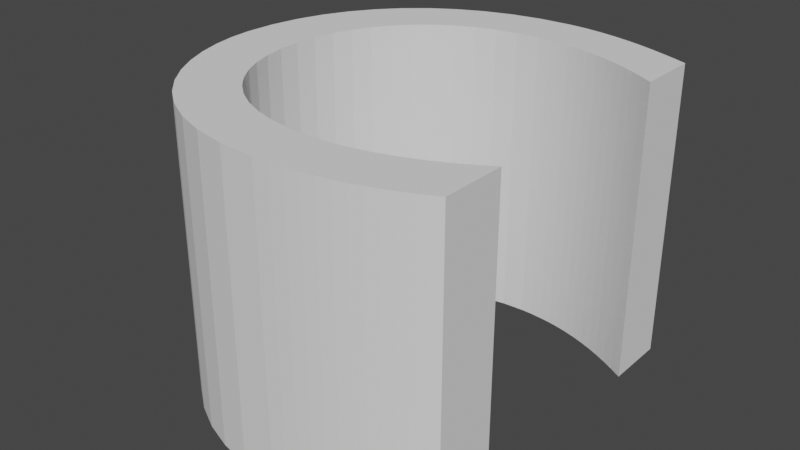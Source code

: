 # Source: Cleric.blend  (saved by Blender 3.0.42; exported with 4.5.12 LTS)
import bpy
from mathutils import Matrix  # noqa: F401  (used for matrix-valued properties, if any)

bpy.ops.wm.read_factory_settings(use_empty=True)
scene = bpy.context.scene
scene.name = 'Scene'

# ---- collections
col_collection = bpy.data.collections.new('Collection'); scene.collection.children.link(col_collection)

# ---- world
world_world = bpy.data.worlds.new('World'); scene.world = world_world
world_world.use_nodes = True; world_world.node_tree.nodes.clear()
_N = world_world.node_tree.nodes; _L = world_world.node_tree.links
n0 = _N.new('ShaderNodeOutputWorld'); n0.name = 'World Output'; n0.location = (300, 300)
n1 = _N.new('ShaderNodeBackground'); n1.name = 'Background'; n1.location = (10, 300)
n1.inputs[0].default_value = (0.05088, 0.05088, 0.05088, 1.0)
_L.new(n1.outputs[0], n0.inputs[0])
n0.is_active_output = True
world_world.color = (0.05088, 0.05088, 0.05088)
world_world.use_sun_shadow = False
world_world.sun_shadow_jitter_overblur = 0.0

# ---- meshes
me_text = bpy.data.meshes.new('Text')
me_text.from_pydata([(0.6352, 0.5417, 0.25), (0.6149, 0.5523, 0.25), (0.595, 0.5618, 0.25), (0.5753, 0.5702, 0.25), (0.5559, 0.5775, 0.25), (0.5366, 0.5839, 0.25), (0.5175, 0.5892, 0.25), (0.4984, 0.5935, 0.25), (0.4792, 0.5968, 0.25), (0.46, 0.5991, 0.25), (0.4406, 0.6005, 0.25), (0.421, 0.601, 0.25), (0.3829, 0.5987, 0.25), (0.3467, 0.5921, 0.25), (0.3127, 0.5813, 0.25), (0.2811, 0.5667, 0.25), (0.2523, 0.5484, 0.25), (0.2265, 0.5268, 0.25), (0.2039, 0.502, 0.25), (0.1849, 0.4743, 0.25), (0.1696, 0.4441, 0.25), (0.1583, 0.4114, 0.25), (0.1514, 0.3766, 0.25), (0.149, 0.34, 0.25), (0.1513, 0.3028, 0.25), (0.1581, 0.2677, 0.25), (0.1691, 0.235, 0.25), (0.1841, 0.2049, 0.25), (0.203, 0.1775, 0.25), (0.2255, 0.1531, 0.25), (0.2514, 0.1319, 0.25), (0.2806, 0.1141, 0.25), (0.3127, 0.09995, 0.25), (0.3476, 0.08956, 0.25), (0.3851, 0.08317, 0.25), (0.425, 0.081, 0.25), (0.4444, 0.08156, 0.25), (0.464, 0.08323, 0.25), (0.4838, 0.086, 0.25), (0.5038, 0.08985, 0.25), (0.5239, 0.09477, 0.25), (0.544, 0.1008, 0.25), (0.5641, 0.1078, 0.25), (0.5842, 0.1158, 0.25), (0.6042, 0.1249, 0.25), (0.624, 0.1349, 0.25), (0.6436, 0.146, 0.25), (0.663, 0.158, 0.25), (0.663, 0.051, 0.25), (0.6461, 0.04247, 0.25), (0.6289, 0.0344, 0.25), (0.6112, 0.02686, 0.25), (0.593, 0.01989, 0.25), (0.5741, 0.01354, 0.25), (0.5545, 0.007875, 0.25), (0.5341, 0.002936, 0.25), (0.5127, -0.001222, 0.25), (0.4903, -0.004547, 0.25), (0.4668, -0.006986, 0.25), (0.4421, -0.008488, 0.25), (0.416, -0.009, 0.25), (0.355, -0.005041, 0.25), (0.2999, 0.006255, 0.25), (0.2505, 0.02402, 0.25), (0.2068, 0.04737, 0.25), (0.1687, 0.07545, 0.25), (0.136, 0.1074, 0.25), (0.1086, 0.1423, 0.25), (0.08652, 0.1793, 0.25), (0.0695, 0.2175, 0.25), (0.05748, 0.2562, 0.25), (0.05035, 0.2943, 0.25), (0.048, 0.331, 0.25), (0.05121, 0.3818, 0.25), (0.06063, 0.4299, 0.25), (0.07592, 0.475, 0.25), (0.09674, 0.5168, 0.25), (0.1228, 0.5549, 0.25), (0.1536, 0.589, 0.25), (0.189, 0.6188, 0.25), (0.2286, 0.6439, 0.25), (0.272, 0.664, 0.25), (0.3189, 0.6788, 0.25), (0.3691, 0.6879, 0.25), (0.422, 0.691, 0.25), (0.4395, 0.6906, 0.25), (0.4572, 0.6896, 0.25), (0.475, 0.6877, 0.25), (0.4931, 0.6851, 0.25), (0.5115, 0.6818, 0.25), (0.5304, 0.6776, 0.25), (0.5497, 0.6727, 0.25), (0.5696, 0.6669, 0.25), (0.59, 0.6602, 0.25), (0.6112, 0.6527, 0.25), (0.6332, 0.6443, 0.25), (0.656, 0.635, 0.25), (0.656, 0.53, 0.25), (0.6352, 0.5417, -0.25), (0.6149, 0.5523, -0.25), (0.595, 0.5618, -0.25), (0.5753, 0.5702, -0.25), (0.5559, 0.5775, -0.25), (0.5366, 0.5839, -0.25), (0.5175, 0.5892, -0.25), (0.4984, 0.5935, -0.25), (0.4792, 0.5968, -0.25), (0.46, 0.5991, -0.25), (0.4406, 0.6005, -0.25), (0.421, 0.601, -0.25), (0.3829, 0.5987, -0.25), (0.3467, 0.5921, -0.25), (0.3127, 0.5813, -0.25), (0.2811, 0.5667, -0.25), (0.2523, 0.5484, -0.25), (0.2265, 0.5268, -0.25), (0.2039, 0.502, -0.25), (0.1849, 0.4743, -0.25), (0.1696, 0.4441, -0.25), (0.1583, 0.4114, -0.25), (0.1514, 0.3766, -0.25), (0.149, 0.34, -0.25), (0.1513, 0.3028, -0.25), (0.1581, 0.2677, -0.25), (0.1691, 0.235, -0.25), (0.1841, 0.2049, -0.25), (0.203, 0.1775, -0.25), (0.2255, 0.1531, -0.25), (0.2514, 0.1319, -0.25), (0.2806, 0.1141, -0.25), (0.3127, 0.09995, -0.25), (0.3476, 0.08956, -0.25), (0.3851, 0.08317, -0.25), (0.425, 0.081, -0.25), (0.4444, 0.08156, -0.25), (0.464, 0.08323, -0.25), (0.4838, 0.086, -0.25), (0.5038, 0.08985, -0.25), (0.5239, 0.09477, -0.25), (0.544, 0.1008, -0.25), (0.5641, 0.1078, -0.25), (0.5842, 0.1158, -0.25), (0.6042, 0.1249, -0.25), (0.624, 0.1349, -0.25), (0.6436, 0.146, -0.25), (0.663, 0.158, -0.25), (0.663, 0.051, -0.25), (0.6461, 0.04247, -0.25), (0.6289, 0.0344, -0.25), (0.6112, 0.02686, -0.25), (0.593, 0.01989, -0.25), (0.5741, 0.01354, -0.25), (0.5545, 0.007875, -0.25), (0.5341, 0.002936, -0.25), (0.5127, -0.001222, -0.25), (0.4903, -0.004547, -0.25), (0.4668, -0.006986, -0.25), (0.4421, -0.008488, -0.25), (0.416, -0.009, -0.25), (0.355, -0.005041, -0.25), (0.2999, 0.006255, -0.25), (0.2505, 0.02402, -0.25), (0.2068, 0.04737, -0.25), (0.1687, 0.07545, -0.25), (0.136, 0.1074, -0.25), (0.1086, 0.1423, -0.25), (0.08652, 0.1793, -0.25), (0.0695, 0.2175, -0.25), (0.05748, 0.2562, -0.25), (0.05035, 0.2943, -0.25), (0.048, 0.331, -0.25), (0.05121, 0.3818, -0.25), (0.06063, 0.4299, -0.25), (0.07592, 0.475, -0.25), (0.09674, 0.5168, -0.25), (0.1228, 0.5549, -0.25), (0.1536, 0.589, -0.25), (0.189, 0.6188, -0.25), (0.2286, 0.6439, -0.25), (0.272, 0.664, -0.25), (0.3189, 0.6788, -0.25), (0.3691, 0.6879, -0.25), (0.422, 0.691, -0.25), (0.4395, 0.6906, -0.25), (0.4572, 0.6896, -0.25), (0.475, 0.6877, -0.25), (0.4931, 0.6851, -0.25), (0.5115, 0.6818, -0.25), (0.5304, 0.6776, -0.25), (0.5497, 0.6727, -0.25), (0.5696, 0.6669, -0.25), (0.59, 0.6602, -0.25), (0.6112, 0.6527, -0.25), (0.6332, 0.6443, -0.25), (0.656, 0.635, -0.25), (0.656, 0.53, -0.25), (0.6352, 0.5417, -0.25), (0.6352, 0.5417, 0.25), (0.6149, 0.5523, -0.25), (0.6149, 0.5523, 0.25), (0.595, 0.5618, -0.25), (0.595, 0.5618, 0.25), (0.5753, 0.5702, -0.25), (0.5753, 0.5702, 0.25), (0.5559, 0.5775, -0.25), (0.5559, 0.5775, 0.25), (0.5366, 0.5839, -0.25), (0.5366, 0.5839, 0.25), (0.5175, 0.5892, -0.25), (0.5175, 0.5892, 0.25), (0.4984, 0.5935, -0.25), (0.4984, 0.5935, 0.25), (0.4792, 0.5968, -0.25), (0.4792, 0.5968, 0.25), (0.46, 0.5991, -0.25), (0.46, 0.5991, 0.25), (0.4406, 0.6005, -0.25), (0.4406, 0.6005, 0.25), (0.421, 0.601, -0.25), (0.421, 0.601, 0.25), (0.3829, 0.5987, -0.25), (0.3829, 0.5987, 0.25), (0.3467, 0.5921, -0.25), (0.3467, 0.5921, 0.25), (0.3127, 0.5813, -0.25), (0.3127, 0.5813, 0.25), (0.2811, 0.5667, -0.25), (0.2811, 0.5667, 0.25), (0.2523, 0.5484, -0.25), (0.2523, 0.5484, 0.25), (0.2265, 0.5268, -0.25), (0.2265, 0.5268, 0.25), (0.2039, 0.502, -0.25), (0.2039, 0.502, 0.25), (0.1849, 0.4743, -0.25), (0.1849, 0.4743, 0.25), (0.1696, 0.4441, -0.25), (0.1696, 0.4441, 0.25), (0.1583, 0.4114, -0.25), (0.1583, 0.4114, 0.25), (0.1514, 0.3766, -0.25), (0.1514, 0.3766, 0.25), (0.149, 0.34, -0.25), (0.149, 0.34, 0.25), (0.1513, 0.3028, -0.25), (0.1513, 0.3028, 0.25), (0.1581, 0.2677, -0.25), (0.1581, 0.2677, 0.25), (0.1691, 0.235, -0.25), (0.1691, 0.235, 0.25), (0.1841, 0.2049, -0.25), (0.1841, 0.2049, 0.25), (0.203, 0.1775, -0.25), (0.203, 0.1775, 0.25), (0.2255, 0.1531, -0.25), (0.2255, 0.1531, 0.25), (0.2514, 0.1319, -0.25), (0.2514, 0.1319, 0.25), (0.2806, 0.1141, -0.25), (0.2806, 0.1141, 0.25), (0.3127, 0.09995, -0.25), (0.3127, 0.09995, 0.25), (0.3476, 0.08956, -0.25), (0.3476, 0.08956, 0.25), (0.3851, 0.08317, -0.25), (0.3851, 0.08317, 0.25), (0.425, 0.081, -0.25), (0.425, 0.081, 0.25), (0.4444, 0.08156, -0.25), (0.4444, 0.08156, 0.25), (0.464, 0.08323, -0.25), (0.464, 0.08323, 0.25), (0.4838, 0.086, -0.25), (0.4838, 0.086, 0.25), (0.5038, 0.08985, -0.25), (0.5038, 0.08985, 0.25), (0.5239, 0.09477, -0.25), (0.5239, 0.09477, 0.25), (0.544, 0.1008, -0.25), (0.544, 0.1008, 0.25), (0.5641, 0.1078, -0.25), (0.5641, 0.1078, 0.25), (0.5842, 0.1158, -0.25), (0.5842, 0.1158, 0.25), (0.6042, 0.1249, -0.25), (0.6042, 0.1249, 0.25), (0.624, 0.1349, -0.25), (0.624, 0.1349, 0.25), (0.6436, 0.146, -0.25), (0.6436, 0.146, 0.25), (0.663, 0.158, -0.25), (0.663, 0.158, 0.25), (0.663, 0.051, -0.25), (0.663, 0.051, 0.25), (0.6461, 0.04247, -0.25), (0.6461, 0.04247, 0.25), (0.6289, 0.0344, -0.25), (0.6289, 0.0344, 0.25), (0.6112, 0.02686, -0.25), (0.6112, 0.02686, 0.25), (0.593, 0.01989, -0.25), (0.593, 0.01989, 0.25), (0.5741, 0.01354, -0.25), (0.5741, 0.01354, 0.25), (0.5545, 0.007875, -0.25), (0.5545, 0.007875, 0.25), (0.5341, 0.002936, -0.25), (0.5341, 0.002936, 0.25), (0.5127, -0.001222, -0.25), (0.5127, -0.001222, 0.25), (0.4903, -0.004547, -0.25), (0.4903, -0.004547, 0.25), (0.4668, -0.006986, -0.25), (0.4668, -0.006986, 0.25), (0.4421, -0.008488, -0.25), (0.4421, -0.008488, 0.25), (0.416, -0.009, -0.25), (0.416, -0.009, 0.25), (0.355, -0.005041, -0.25), (0.355, -0.005041, 0.25), (0.2999, 0.006255, -0.25), (0.2999, 0.006255, 0.25), (0.2505, 0.02402, -0.25), (0.2505, 0.02402, 0.25), (0.2068, 0.04737, -0.25), (0.2068, 0.04737, 0.25), (0.1687, 0.07545, -0.25), (0.1687, 0.07545, 0.25), (0.136, 0.1074, -0.25), (0.136, 0.1074, 0.25), (0.1086, 0.1423, -0.25), (0.1086, 0.1423, 0.25), (0.08652, 0.1793, -0.25), (0.08652, 0.1793, 0.25), (0.0695, 0.2175, -0.25), (0.0695, 0.2175, 0.25), (0.05748, 0.2562, -0.25), (0.05748, 0.2562, 0.25), (0.05035, 0.2943, -0.25), (0.05035, 0.2943, 0.25), (0.048, 0.331, -0.25), (0.048, 0.331, 0.25), (0.05121, 0.3818, -0.25), (0.05121, 0.3818, 0.25), (0.06063, 0.4299, -0.25), (0.06063, 0.4299, 0.25), (0.07592, 0.475, -0.25), (0.07592, 0.475, 0.25), (0.09674, 0.5168, -0.25), (0.09674, 0.5168, 0.25), (0.1228, 0.5549, -0.25), (0.1228, 0.5549, 0.25), (0.1536, 0.589, -0.25), (0.1536, 0.589, 0.25), (0.189, 0.6188, -0.25), (0.189, 0.6188, 0.25), (0.2286, 0.6439, -0.25), (0.2286, 0.6439, 0.25), (0.272, 0.664, -0.25), (0.272, 0.664, 0.25), (0.3189, 0.6788, -0.25), (0.3189, 0.6788, 0.25), (0.3691, 0.6879, -0.25), (0.3691, 0.6879, 0.25), (0.422, 0.691, -0.25), (0.422, 0.691, 0.25), (0.4395, 0.6906, -0.25), (0.4395, 0.6906, 0.25), (0.4572, 0.6896, -0.25), (0.4572, 0.6896, 0.25), (0.475, 0.6877, -0.25), (0.475, 0.6877, 0.25), (0.4931, 0.6851, -0.25), (0.4931, 0.6851, 0.25), (0.5115, 0.6818, -0.25), (0.5115, 0.6818, 0.25), (0.5304, 0.6776, -0.25), (0.5304, 0.6776, 0.25), (0.5497, 0.6727, -0.25), (0.5497, 0.6727, 0.25), (0.5696, 0.6669, -0.25), (0.5696, 0.6669, 0.25), (0.59, 0.6602, -0.25), (0.59, 0.6602, 0.25), (0.6112, 0.6527, -0.25), (0.6112, 0.6527, 0.25), (0.6332, 0.6443, -0.25), (0.6332, 0.6443, 0.25), (0.656, 0.635, -0.25), (0.656, 0.635, 0.25), (0.656, 0.53, -0.25), (0.656, 0.53, 0.25)], [], [(83, 85, 84), (83, 86, 85), (83, 87, 86), (82, 87, 83), (82, 88, 87), (82, 89, 88), (82, 90, 89), (81, 90, 82), (81, 91, 90), (81, 92, 91), (81, 93, 92), (80, 93, 81), (80, 94, 93), (80, 95, 94), (80, 96, 95), (79, 96, 80), (79, 9, 96), (9, 8, 96), (8, 7, 96), (7, 6, 96), (6, 5, 96), (5, 4, 96), (4, 3, 96), (3, 2, 96), (2, 1, 96), (1, 0, 96), (0, 97, 96), (78, 11, 79), (11, 10, 79), (10, 9, 79), (78, 12, 11), (78, 13, 12), (78, 14, 13), (77, 14, 78), (77, 15, 14), (77, 16, 15), (76, 16, 77), (76, 17, 16), (76, 18, 17), (75, 18, 76), (75, 19, 18), (74, 19, 75), (74, 20, 19), (74, 21, 20), (73, 21, 74), (73, 22, 21), (72, 22, 73), (72, 23, 22), (72, 24, 23), (71, 24, 72), (71, 25, 24), (70, 25, 71), (70, 26, 25), (69, 26, 70), (69, 27, 26), (68, 27, 69), (68, 28, 27), (67, 28, 68), (67, 29, 28), (46, 48, 47), (67, 30, 29), (45, 48, 46), (66, 30, 67), (44, 48, 45), (66, 31, 30), (43, 48, 44), (42, 48, 43), (66, 32, 31), (41, 48, 42), (65, 32, 66), (40, 48, 41), (65, 33, 32), (39, 48, 40), (38, 48, 39), (65, 34, 33), (37, 48, 38), (36, 48, 37), (65, 35, 34), (35, 48, 36), (65, 48, 35), (64, 48, 65), (64, 49, 48), (63, 49, 64), (63, 50, 49), (63, 51, 50), (63, 52, 51), (62, 52, 63), (62, 53, 52), (62, 54, 53), (62, 55, 54), (61, 55, 62), (61, 56, 55), (61, 57, 56), (61, 58, 57), (60, 58, 61), (60, 59, 58), (181, 182, 183), (181, 183, 184), (181, 184, 185), (180, 181, 185), (180, 185, 186), (180, 186, 187), (180, 187, 188), (179, 180, 188), (179, 188, 189), (179, 189, 190), (179, 190, 191), (178, 179, 191), (178, 191, 192), (178, 192, 193), (178, 193, 194), (177, 178, 194), (177, 194, 107), (107, 194, 106), (106, 194, 105), (105, 194, 104), (104, 194, 103), (103, 194, 102), (102, 194, 101), (101, 194, 100), (100, 194, 99), (99, 194, 98), (98, 194, 195), (176, 177, 109), (109, 177, 108), (108, 177, 107), (176, 109, 110), (176, 110, 111), (176, 111, 112), (175, 176, 112), (175, 112, 113), (175, 113, 114), (174, 175, 114), (174, 114, 115), (174, 115, 116), (173, 174, 116), (173, 116, 117), (172, 173, 117), (172, 117, 118), (172, 118, 119), (171, 172, 119), (171, 119, 120), (170, 171, 120), (170, 120, 121), (170, 121, 122), (169, 170, 122), (169, 122, 123), (168, 169, 123), (168, 123, 124), (167, 168, 124), (167, 124, 125), (166, 167, 125), (166, 125, 126), (165, 166, 126), (165, 126, 127), (144, 145, 146), (165, 127, 128), (143, 144, 146), (164, 165, 128), (142, 143, 146), (164, 128, 129), (141, 142, 146), (140, 141, 146), (164, 129, 130), (139, 140, 146), (163, 164, 130), (138, 139, 146), (163, 130, 131), (137, 138, 146), (136, 137, 146), (163, 131, 132), (135, 136, 146), (134, 135, 146), (163, 132, 133), (133, 134, 146), (163, 133, 146), (162, 163, 146), (162, 146, 147), (161, 162, 147), (161, 147, 148), (161, 148, 149), (161, 149, 150), (160, 161, 150), (160, 150, 151), (160, 151, 152), (160, 152, 153), (159, 160, 153), (159, 153, 154), (159, 154, 155), (159, 155, 156), (158, 159, 156), (158, 156, 157), (197, 199, 198, 196), (199, 201, 200, 198), (201, 203, 202, 200), (203, 205, 204, 202), (205, 207, 206, 204), (207, 209, 208, 206), (209, 211, 210, 208), (211, 213, 212, 210), (213, 215, 214, 212), (215, 217, 216, 214), (217, 219, 218, 216), (219, 221, 220, 218), (221, 223, 222, 220), (223, 225, 224, 222), (225, 227, 226, 224), (227, 229, 228, 226), (229, 231, 230, 228), (231, 233, 232, 230), (233, 235, 234, 232), (235, 237, 236, 234), (237, 239, 238, 236), (239, 241, 240, 238), (241, 243, 242, 240), (243, 245, 244, 242), (245, 247, 246, 244), (247, 249, 248, 246), (249, 251, 250, 248), (251, 253, 252, 250), (253, 255, 254, 252), (255, 257, 256, 254), (257, 259, 258, 256), (259, 261, 260, 258), (261, 263, 262, 260), (263, 265, 264, 262), (265, 267, 266, 264), (267, 269, 268, 266), (269, 271, 270, 268), (271, 273, 272, 270), (273, 275, 274, 272), (275, 277, 276, 274), (277, 279, 278, 276), (279, 281, 280, 278), (281, 283, 282, 280), (283, 285, 284, 282), (285, 287, 286, 284), (287, 289, 288, 286), (289, 291, 290, 288), (291, 293, 292, 290), (293, 295, 294, 292), (295, 297, 296, 294), (297, 299, 298, 296), (299, 301, 300, 298), (301, 303, 302, 300), (303, 305, 304, 302), (305, 307, 306, 304), (307, 309, 308, 306), (309, 311, 310, 308), (311, 313, 312, 310), (313, 315, 314, 312), (315, 317, 316, 314), (317, 319, 318, 316), (319, 321, 320, 318), (321, 323, 322, 320), (323, 325, 324, 322), (325, 327, 326, 324), (327, 329, 328, 326), (329, 331, 330, 328), (331, 333, 332, 330), (333, 335, 334, 332), (335, 337, 336, 334), (337, 339, 338, 336), (339, 341, 340, 338), (341, 343, 342, 340), (343, 345, 344, 342), (345, 347, 346, 344), (347, 349, 348, 346), (349, 351, 350, 348), (351, 353, 352, 350), (353, 355, 354, 352), (355, 357, 356, 354), (357, 359, 358, 356), (359, 361, 360, 358), (361, 363, 362, 360), (363, 365, 364, 362), (365, 367, 366, 364), (367, 369, 368, 366), (369, 371, 370, 368), (371, 373, 372, 370), (373, 375, 374, 372), (375, 377, 376, 374), (377, 379, 378, 376), (379, 381, 380, 378), (381, 383, 382, 380), (383, 385, 384, 382), (385, 387, 386, 384), (387, 389, 388, 386), (389, 391, 390, 388), (391, 197, 196, 390)])
_uv = me_text.uv_layers.new(name='UVMap')
_uv.uv.foreach_set('vector', [0.8557, 0.0, 0.8763, 0.0, 0.866, 0.0, 0.8557, 0.0, 0.8866, 0.0, 0.8763, 0.0, 0.8557, 0.0, 0.8969, 0.0, 0.8866, 0.0, 0.8454, 0.0, 0.8969, 0.0, 0.8557, 0.0, 0.8454, 0.0, 0.9072, 0.0, 0.8969, 0.0, 0.8454, 0.0, 0.9175, 0.0, 0.9072, 0.0, 0.8454, 0.0, 0.9278, 0.0, 0.9175, 0.0, 0.8351, 0.0, 0.9278, 0.0, 0.8454, 0.0, 0.8351, 0.0, 0.9381, 0.0, 0.9278, 0.0, 0.8351, 0.0, 0.9485, 0.0, 0.9381, 0.0, 0.8351, 0.0, 0.9588, 0.0, 0.9485, 0.0, 0.8247, 0.0, 0.9588, 0.0, 0.8351, 0.0, 0.8247, 0.0, 0.9691, 0.0, 0.9588, 0.0, 0.8247, 0.0, 0.9794, 0.0, 0.9691, 0.0, 0.8247, 0.0, 0.9897, 0.0, 0.9794, 0.0, 0.8144, 0.0, 0.9897, 0.0, 0.8247, 0.0, 0.8144, 0.0, 0.09278, 0.0, 0.9897, 0.0, 0.09278, 0.0, 0.08247, 0.0, 0.9897, 0.0, 0.08247, 0.0, 0.07216, 0.0, 0.9897, 0.0, 0.07216, 0.0, 0.06186, 0.0, 0.9897, 0.0, 0.06186, 0.0, 0.05155, 0.0, 0.9897, 0.0, 0.05155, 0.0, 0.04124, 0.0, 0.9897, 0.0, 0.04124, 0.0, 0.03093, 0.0, 0.9897, 0.0, 0.03093, 0.0, 0.02062, 0.0, 0.9897, 0.0, 0.02062, 0.0, 0.01031, 0.0, 0.9897, 0.0, 0.01031, 0.0, 0.0, 0.0, 0.9897, 0.0, 0.0, 0.0, 1.0, 0.0, 0.9897, 0.0, 0.8041, 0.0, 0.1134, 0.0, 0.8144, 0.0, 0.1134, 0.0, 0.1031, 0.0, 0.8144, 0.0, 0.1031, 0.0, 0.09278, 0.0, 0.8144, 0.0, 0.8041, 0.0, 0.1237, 0.0, 0.1134, 0.0, 0.8041, 0.0, 0.134, 0.0, 0.1237, 0.0, 0.8041, 0.0, 0.1443, 0.0, 0.134, 0.0, 0.7938, 0.0, 0.1443, 0.0, 0.8041, 0.0, 0.7938, 0.0, 0.1546, 0.0, 0.1443, 0.0, 0.7938, 0.0, 0.1649, 0.0, 0.1546, 0.0, 0.7835, 0.0, 0.1649, 0.0, 0.7938, 0.0, 0.7835, 0.0, 0.1753, 0.0, 0.1649, 0.0, 0.7835, 0.0, 0.1856, 0.0, 0.1753, 0.0, 0.7732, 0.0, 0.1856, 0.0, 0.7835, 0.0, 0.7732, 0.0, 0.1959, 0.0, 0.1856, 0.0, 0.7629, 0.0, 0.1959, 0.0, 0.7732, 0.0, 0.7629, 0.0, 0.2062, 0.0, 0.1959, 0.0, 0.7629, 0.0, 0.2165, 0.0, 0.2062, 0.0, 0.7526, 0.0, 0.2165, 0.0, 0.7629, 0.0, 0.7526, 0.0, 0.2268, 0.0, 0.2165, 0.0, 0.7423, 0.0, 0.2268, 0.0, 0.7526, 0.0, 0.7423, 0.0, 0.2371, 0.0, 0.2268, 0.0, 0.7423, 0.0, 0.2474, 0.0, 0.2371, 0.0, 0.732, 0.0, 0.2474, 0.0, 0.7423, 0.0, 0.732, 0.0, 0.2577, 0.0, 0.2474, 0.0, 0.7216, 0.0, 0.2577, 0.0, 0.732, 0.0, 0.7216, 0.0, 0.268, 0.0, 0.2577, 0.0, 0.7113, 0.0, 0.268, 0.0, 0.7216, 0.0, 0.7113, 0.0, 0.2784, 0.0, 0.268, 0.0, 0.701, 0.0, 0.2784, 0.0, 0.7113, 0.0, 0.701, 0.0, 0.2887, 0.0, 0.2784, 0.0, 0.6907, 0.0, 0.2887, 0.0, 0.701, 0.0, 0.6907, 0.0, 0.299, 0.0, 0.2887, 0.0, 0.4742, 0.0, 0.4948, 0.0, 0.4845, 0.0, 0.6907, 0.0, 0.3093, 0.0, 0.299, 0.0, 0.4639, 0.0, 0.4948, 0.0, 0.4742, 0.0, 0.6804, 0.0, 0.3093, 0.0, 0.6907, 0.0, 0.4536, 0.0, 0.4948, 0.0, 0.4639, 0.0, 0.6804, 0.0, 0.3196, 0.0, 0.3093, 0.0, 0.4433, 0.0, 0.4948, 0.0, 0.4536, 0.0, 0.433, 0.0, 0.4948, 0.0, 0.4433, 0.0, 0.6804, 0.0, 0.3299, 0.0, 0.3196, 0.0, 0.4227, 0.0, 0.4948, 0.0, 0.433, 0.0, 0.6701, 0.0, 0.3299, 0.0, 0.6804, 0.0, 0.4124, 0.0, 0.4948, 0.0, 0.4227, 0.0, 0.6701, 0.0, 0.3402, 0.0, 0.3299, 0.0, 0.4021, 0.0, 0.4948, 0.0, 0.4124, 0.0, 0.3918, 0.0, 0.4948, 0.0, 0.4021, 0.0, 0.6701, 0.0, 0.3505, 0.0, 0.3402, 0.0, 0.3814, 0.0, 0.4948, 0.0, 0.3918, 0.0, 0.3711, 0.0, 0.4948, 0.0, 0.3814, 0.0, 0.6701, 0.0, 0.3608, 0.0, 0.3505, 0.0, 0.3608, 0.0, 0.4948, 0.0, 0.3711, 0.0, 0.6701, 0.0, 0.4948, 0.0, 0.3608, 0.0, 0.6598, 0.0, 0.4948, 0.0, 0.6701, 0.0, 0.6598, 0.0, 0.5052, 0.0, 0.4948, 0.0, 0.6495, 0.0, 0.5052, 0.0, 0.6598, 0.0, 0.6495, 0.0, 0.5155, 0.0, 0.5052, 0.0, 0.6495, 0.0, 0.5258, 0.0, 0.5155, 0.0, 0.6495, 0.0, 0.5361, 0.0, 0.5258, 0.0, 0.6392, 0.0, 0.5361, 0.0, 0.6495, 0.0, 0.6392, 0.0, 0.5464, 0.0, 0.5361, 0.0, 0.6392, 0.0, 0.5567, 0.0, 0.5464, 0.0, 0.6392, 0.0, 0.567, 0.0, 0.5567, 0.0, 0.6289, 0.0, 0.567, 0.0, 0.6392, 0.0, 0.6289, 0.0, 0.5773, 0.0, 0.567, 0.0, 0.6289, 0.0, 0.5876, 0.0, 0.5773, 0.0, 0.6289, 0.0, 0.5979, 0.0, 0.5876, 0.0, 0.6186, 0.0, 0.5979, 0.0, 0.6289, 0.0, 0.6186, 0.0, 0.6082, 0.0, 0.5979, 0.0, 0.8557, 0.0, 0.866, 0.0, 0.8763, 0.0, 0.8557, 0.0, 0.8763, 0.0, 0.8866, 0.0, 0.8557, 0.0, 0.8866, 0.0, 0.8969, 0.0, 0.8454, 0.0, 0.8557, 0.0, 0.8969, 0.0, 0.8454, 0.0, 0.8969, 0.0, 0.9072, 0.0, 0.8454, 0.0, 0.9072, 0.0, 0.9175, 0.0, 0.8454, 0.0, 0.9175, 0.0, 0.9278, 0.0, 0.8351, 0.0, 0.8454, 0.0, 0.9278, 0.0, 0.8351, 0.0, 0.9278, 0.0, 0.9381, 0.0, 0.8351, 0.0, 0.9381, 0.0, 0.9485, 0.0, 0.8351, 0.0, 0.9485, 0.0, 0.9588, 0.0, 0.8247, 0.0, 0.8351, 0.0, 0.9588, 0.0, 0.8247, 0.0, 0.9588, 0.0, 0.9691, 0.0, 0.8247, 0.0, 0.9691, 0.0, 0.9794, 0.0, 0.8247, 0.0, 0.9794, 0.0, 0.9897, 0.0, 0.8144, 0.0, 0.8247, 0.0, 0.9897, 0.0, 0.8144, 0.0, 0.9897, 0.0, 0.09278, 0.0, 0.09278, 0.0, 0.9897, 0.0, 0.08247, 0.0, 0.08247, 0.0, 0.9897, 0.0, 0.07216, 0.0, 0.07216, 0.0, 0.9897, 0.0, 0.06186, 0.0, 0.06186, 0.0, 0.9897, 0.0, 0.05155, 0.0, 0.05155, 0.0, 0.9897, 0.0, 0.04124, 0.0, 0.04124, 0.0, 0.9897, 0.0, 0.03093, 0.0, 0.03093, 0.0, 0.9897, 0.0, 0.02062, 0.0, 0.02062, 0.0, 0.9897, 0.0, 0.01031, 0.0, 0.01031, 0.0, 0.9897, 0.0, 0.0, 0.0, 0.0, 0.0, 0.9897, 0.0, 1.0, 0.0, 0.8041, 0.0, 0.8144, 0.0, 0.1134, 0.0, 0.1134, 0.0, 0.8144, 0.0, 0.1031, 0.0, 0.1031, 0.0, 0.8144, 0.0, 0.09278, 0.0, 0.8041, 0.0, 0.1134, 0.0, 0.1237, 0.0, 0.8041, 0.0, 0.1237, 0.0, 0.134, 0.0, 0.8041, 0.0, 0.134, 0.0, 0.1443, 0.0, 0.7938, 0.0, 0.8041, 0.0, 0.1443, 0.0, 0.7938, 0.0, 0.1443, 0.0, 0.1546, 0.0, 0.7938, 0.0, 0.1546, 0.0, 0.1649, 0.0, 0.7835, 0.0, 0.7938, 0.0, 0.1649, 0.0, 0.7835, 0.0, 0.1649, 0.0, 0.1753, 0.0, 0.7835, 0.0, 0.1753, 0.0, 0.1856, 0.0, 0.7732, 0.0, 0.7835, 0.0, 0.1856, 0.0, 0.7732, 0.0, 0.1856, 0.0, 0.1959, 0.0, 0.7629, 0.0, 0.7732, 0.0, 0.1959, 0.0, 0.7629, 0.0, 0.1959, 0.0, 0.2062, 0.0, 0.7629, 0.0, 0.2062, 0.0, 0.2165, 0.0, 0.7526, 0.0, 0.7629, 0.0, 0.2165, 0.0, 0.7526, 0.0, 0.2165, 0.0, 0.2268, 0.0, 0.7423, 0.0, 0.7526, 0.0, 0.2268, 0.0, 0.7423, 0.0, 0.2268, 0.0, 0.2371, 0.0, 0.7423, 0.0, 0.2371, 0.0, 0.2474, 0.0, 0.732, 0.0, 0.7423, 0.0, 0.2474, 0.0, 0.732, 0.0, 0.2474, 0.0, 0.2577, 0.0, 0.7216, 0.0, 0.732, 0.0, 0.2577, 0.0, 0.7216, 0.0, 0.2577, 0.0, 0.268, 0.0, 0.7113, 0.0, 0.7216, 0.0, 0.268, 0.0, 0.7113, 0.0, 0.268, 0.0, 0.2784, 0.0, 0.701, 0.0, 0.7113, 0.0, 0.2784, 0.0, 0.701, 0.0, 0.2784, 0.0, 0.2887, 0.0, 0.6907, 0.0, 0.701, 0.0, 0.2887, 0.0, 0.6907, 0.0, 0.2887, 0.0, 0.299, 0.0, 0.4742, 0.0, 0.4845, 0.0, 0.4948, 0.0, 0.6907, 0.0, 0.299, 0.0, 0.3093, 0.0, 0.4639, 0.0, 0.4742, 0.0, 0.4948, 0.0, 0.6804, 0.0, 0.6907, 0.0, 0.3093, 0.0, 0.4536, 0.0, 0.4639, 0.0, 0.4948, 0.0, 0.6804, 0.0, 0.3093, 0.0, 0.3196, 0.0, 0.4433, 0.0, 0.4536, 0.0, 0.4948, 0.0, 0.433, 0.0, 0.4433, 0.0, 0.4948, 0.0, 0.6804, 0.0, 0.3196, 0.0, 0.3299, 0.0, 0.4227, 0.0, 0.433, 0.0, 0.4948, 0.0, 0.6701, 0.0, 0.6804, 0.0, 0.3299, 0.0, 0.4124, 0.0, 0.4227, 0.0, 0.4948, 0.0, 0.6701, 0.0, 0.3299, 0.0, 0.3402, 0.0, 0.4021, 0.0, 0.4124, 0.0, 0.4948, 0.0, 0.3918, 0.0, 0.4021, 0.0, 0.4948, 0.0, 0.6701, 0.0, 0.3402, 0.0, 0.3505, 0.0, 0.3814, 0.0, 0.3918, 0.0, 0.4948, 0.0, 0.3711, 0.0, 0.3814, 0.0, 0.4948, 0.0, 0.6701, 0.0, 0.3505, 0.0, 0.3608, 0.0, 0.3608, 0.0, 0.3711, 0.0, 0.4948, 0.0, 0.6701, 0.0, 0.3608, 0.0, 0.4948, 0.0, 0.6598, 0.0, 0.6701, 0.0, 0.4948, 0.0, 0.6598, 0.0, 0.4948, 0.0, 0.5052, 0.0, 0.6495, 0.0, 0.6598, 0.0, 0.5052, 0.0, 0.6495, 0.0, 0.5052, 0.0, 0.5155, 0.0, 0.6495, 0.0, 0.5155, 0.0, 0.5258, 0.0, 0.6495, 0.0, 0.5258, 0.0, 0.5361, 0.0, 0.6392, 0.0, 0.6495, 0.0, 0.5361, 0.0, 0.6392, 0.0, 0.5361, 0.0, 0.5464, 0.0, 0.6392, 0.0, 0.5464, 0.0, 0.5567, 0.0, 0.6392, 0.0, 0.5567, 0.0, 0.567, 0.0, 0.6289, 0.0, 0.6392, 0.0, 0.567, 0.0, 0.6289, 0.0, 0.567, 0.0, 0.5773, 0.0, 0.6289, 0.0, 0.5773, 0.0, 0.5876, 0.0, 0.6289, 0.0, 0.5876, 0.0, 0.5979, 0.0, 0.6186, 0.0, 0.6289, 0.0, 0.5979, 0.0, 0.6186, 0.0, 0.5979, 0.0, 0.6082, 0.0, 0.0, 1.0, 0.0102, 1.0, 0.0102, 0.0, 0.0, 0.0, 0.0102, 1.0, 0.02041, 1.0, 0.02041, 0.0, 0.0102, 0.0, 0.02041, 1.0, 0.03061, 1.0, 0.03061, 0.0, 0.02041, 0.0, 0.03061, 1.0, 0.04082, 1.0, 0.04082, 0.0, 0.03061, 0.0, 0.04082, 1.0, 0.05102, 1.0, 0.05102, 0.0, 0.04082, 0.0, 0.05102, 1.0, 0.06122, 1.0, 0.06122, 0.0, 0.05102, 0.0, 0.06122, 1.0, 0.07143, 1.0, 0.07143, 0.0, 0.06122, 0.0, 0.07143, 1.0, 0.08163, 1.0, 0.08163, 0.0, 0.07143, 0.0, 0.08163, 1.0, 0.09184, 1.0, 0.09184, 0.0, 0.08163, 0.0, 0.09184, 1.0, 0.102, 1.0, 0.102, 0.0, 0.09184, 0.0, 0.102, 1.0, 0.1122, 1.0, 0.1122, 0.0, 0.102, 0.0, 0.1122, 1.0, 0.1224, 1.0, 0.1224, 0.0, 0.1122, 0.0, 0.1224, 1.0, 0.1327, 1.0, 0.1327, 0.0, 0.1224, 0.0, 0.1327, 1.0, 0.1429, 1.0, 0.1429, 0.0, 0.1327, 0.0, 0.1429, 1.0, 0.1531, 1.0, 0.1531, 0.0, 0.1429, 0.0, 0.1531, 1.0, 0.1633, 1.0, 0.1633, 0.0, 0.1531, 0.0, 0.1633, 1.0, 0.1735, 1.0, 0.1735, 0.0, 0.1633, 0.0, 0.1735, 1.0, 0.1837, 1.0, 0.1837, 0.0, 0.1735, 0.0, 0.1837, 1.0, 0.1939, 1.0, 0.1939, 0.0, 0.1837, 0.0, 0.1939, 1.0, 0.2041, 1.0, 0.2041, 0.0, 0.1939, 0.0, 0.2041, 1.0, 0.2143, 1.0, 0.2143, 0.0, 0.2041, 0.0, 0.2143, 1.0, 0.2245, 1.0, 0.2245, 0.0, 0.2143, 0.0, 0.2245, 1.0, 0.2347, 1.0, 0.2347, 0.0, 0.2245, 0.0, 0.2347, 1.0, 0.2449, 1.0, 0.2449, 0.0, 0.2347, 0.0, 0.2449, 1.0, 0.2551, 1.0, 0.2551, 0.0, 0.2449, 0.0, 0.2551, 1.0, 0.2653, 1.0, 0.2653, 0.0, 0.2551, 0.0, 0.2653, 1.0, 0.2755, 1.0, 0.2755, 0.0, 0.2653, 0.0, 0.2755, 1.0, 0.2857, 1.0, 0.2857, 0.0, 0.2755, 0.0, 0.2857, 1.0, 0.2959, 1.0, 0.2959, 0.0, 0.2857, 0.0, 0.2959, 1.0, 0.3061, 1.0, 0.3061, 0.0, 0.2959, 0.0, 0.3061, 1.0, 0.3163, 1.0, 0.3163, 0.0, 0.3061, 0.0, 0.3163, 1.0, 0.3265, 1.0, 0.3265, 0.0, 0.3163, 0.0, 0.3265, 1.0, 0.3367, 1.0, 0.3367, 0.0, 0.3265, 0.0, 0.3367, 1.0, 0.3469, 1.0, 0.3469, 0.0, 0.3367, 0.0, 0.3469, 1.0, 0.3571, 1.0, 0.3571, 0.0, 0.3469, 0.0, 0.3571, 1.0, 0.3673, 1.0, 0.3673, 0.0, 0.3571, 0.0, 0.3673, 1.0, 0.3776, 1.0, 0.3776, 0.0, 0.3673, 0.0, 0.3776, 1.0, 0.3878, 1.0, 0.3878, 0.0, 0.3776, 0.0, 0.3878, 1.0, 0.398, 1.0, 0.398, 0.0, 0.3878, 0.0, 0.398, 1.0, 0.4082, 1.0, 0.4082, 0.0, 0.398, 0.0, 0.4082, 1.0, 0.4184, 1.0, 0.4184, 0.0, 0.4082, 0.0, 0.4184, 1.0, 0.4286, 1.0, 0.4286, 0.0, 0.4184, 0.0, 0.4286, 1.0, 0.4388, 1.0, 0.4388, 0.0, 0.4286, 0.0, 0.4388, 1.0, 0.449, 1.0, 0.449, 0.0, 0.4388, 0.0, 0.449, 1.0, 0.4592, 1.0, 0.4592, 0.0, 0.449, 0.0, 0.4592, 1.0, 0.4694, 1.0, 0.4694, 0.0, 0.4592, 0.0, 0.4694, 1.0, 0.4796, 1.0, 0.4796, 0.0, 0.4694, 0.0, 0.4796, 1.0, 0.4898, 1.0, 0.4898, 0.0, 0.4796, 0.0, 0.4898, 1.0, 0.5, 1.0, 0.5, 0.0, 0.4898, 0.0, 0.5, 1.0, 0.5102, 1.0, 0.5102, 0.0, 0.5, 0.0, 0.5102, 1.0, 0.5204, 1.0, 0.5204, 0.0, 0.5102, 0.0, 0.5204, 1.0, 0.5306, 1.0, 0.5306, 0.0, 0.5204, 0.0, 0.5306, 1.0, 0.5408, 1.0, 0.5408, 0.0, 0.5306, 0.0, 0.5408, 1.0, 0.551, 1.0, 0.551, 0.0, 0.5408, 0.0, 0.551, 1.0, 0.5612, 1.0, 0.5612, 0.0, 0.551, 0.0, 0.5612, 1.0, 0.5714, 1.0, 0.5714, 0.0, 0.5612, 0.0, 0.5714, 1.0, 0.5816, 1.0, 0.5816, 0.0, 0.5714, 0.0, 0.5816, 1.0, 0.5918, 1.0, 0.5918, 0.0, 0.5816, 0.0, 0.5918, 1.0, 0.602, 1.0, 0.602, 0.0, 0.5918, 0.0, 0.602, 1.0, 0.6122, 1.0, 0.6122, 0.0, 0.602, 0.0, 0.6122, 1.0, 0.6224, 1.0, 0.6224, 0.0, 0.6122, 0.0, 0.6224, 1.0, 0.6327, 1.0, 0.6327, 0.0, 0.6224, 0.0, 0.6327, 1.0, 0.6429, 1.0, 0.6429, 0.0, 0.6327, 0.0, 0.6429, 1.0, 0.6531, 1.0, 0.6531, 0.0, 0.6429, 0.0, 0.6531, 1.0, 0.6633, 1.0, 0.6633, 0.0, 0.6531, 0.0, 0.6633, 1.0, 0.6735, 1.0, 0.6735, 0.0, 0.6633, 0.0, 0.6735, 1.0, 0.6837, 1.0, 0.6837, 0.0, 0.6735, 0.0, 0.6837, 1.0, 0.6939, 1.0, 0.6939, 0.0, 0.6837, 0.0, 0.6939, 1.0, 0.7041, 1.0, 0.7041, 0.0, 0.6939, 0.0, 0.7041, 1.0, 0.7143, 1.0, 0.7143, 0.0, 0.7041, 0.0, 0.7143, 1.0, 0.7245, 1.0, 0.7245, 0.0, 0.7143, 0.0, 0.7245, 1.0, 0.7347, 1.0, 0.7347, 0.0, 0.7245, 0.0, 0.7347, 1.0, 0.7449, 1.0, 0.7449, 0.0, 0.7347, 0.0, 0.7449, 1.0, 0.7551, 1.0, 0.7551, 0.0, 0.7449, 0.0, 0.7551, 1.0, 0.7653, 1.0, 0.7653, 0.0, 0.7551, 0.0, 0.7653, 1.0, 0.7755, 1.0, 0.7755, 0.0, 0.7653, 0.0, 0.7755, 1.0, 0.7857, 1.0, 0.7857, 0.0, 0.7755, 0.0, 0.7857, 1.0, 0.7959, 1.0, 0.7959, 0.0, 0.7857, 0.0, 0.7959, 1.0, 0.8061, 1.0, 0.8061, 0.0, 0.7959, 0.0, 0.8061, 1.0, 0.8163, 1.0, 0.8163, 0.0, 0.8061, 0.0, 0.8163, 1.0, 0.8265, 1.0, 0.8265, 0.0, 0.8163, 0.0, 0.8265, 1.0, 0.8367, 1.0, 0.8367, 0.0, 0.8265, 0.0, 0.8367, 1.0, 0.8469, 1.0, 0.8469, 0.0, 0.8367, 0.0, 0.8469, 1.0, 0.8571, 1.0, 0.8571, 0.0, 0.8469, 0.0, 0.8571, 1.0, 0.8673, 1.0, 0.8673, 0.0, 0.8571, 0.0, 0.8673, 1.0, 0.8776, 1.0, 0.8776, 0.0, 0.8673, 0.0, 0.8776, 1.0, 0.8878, 1.0, 0.8878, 0.0, 0.8776, 0.0, 0.8878, 1.0, 0.898, 1.0, 0.898, 0.0, 0.8878, 0.0, 0.898, 1.0, 0.9082, 1.0, 0.9082, 0.0, 0.898, 0.0, 0.9082, 1.0, 0.9184, 1.0, 0.9184, 0.0, 0.9082, 0.0, 0.9184, 1.0, 0.9286, 1.0, 0.9286, 0.0, 0.9184, 0.0, 0.9286, 1.0, 0.9388, 1.0, 0.9388, 0.0, 0.9286, 0.0, 0.9388, 1.0, 0.949, 1.0, 0.949, 0.0, 0.9388, 0.0, 0.949, 1.0, 0.9592, 1.0, 0.9592, 0.0, 0.949, 0.0, 0.9592, 1.0, 0.9694, 1.0, 0.9694, 0.0, 0.9592, 0.0, 0.9694, 1.0, 0.9796, 1.0, 0.9796, 0.0, 0.9694, 0.0, 0.9796, 1.0, 0.9898, 1.0, 0.9898, 0.0, 0.9796, 0.0, 0.9898, 1.0, 1.0, 1.0, 1.0, 0.0, 0.9898, 0.0])
me_text.use_remesh_fix_poles = True
me_text.use_remesh_preserve_attributes = False
me_text.update()

# ---- objects
ob_text = bpy.data.objects.new('Text', me_text)

# ---- transforms, parenting, visibility, modifiers, constraints
ob_text.location = (0.0, 0.0, 0.0)

# ---- collection membership
col_collection.objects.link(ob_text)

# ---- scene / render settings (as saved in the file)
scene.frame_start = 1; scene.frame_end = 250; scene.frame_set(1)
scene.render.engine = 'BLENDER_EEVEE_NEXT'
scene.cycles.sampling_pattern = 'TABULATED_SOBOL'
scene.cycles.use_light_tree = False
scene.view_settings.view_transform = 'Filmic'
bpy.context.view_layer.update()

# ---- added for rendering (the .blend has no active camera and no usable light): camera, sun
cam_auto = bpy.data.cameras.new('AutoCamera')
cam_auto.lens = 50.0
cam_auto.sensor_width = 36.0
cam_auto.clip_end = 1000.0
ob_auto_camera = bpy.data.objects.new('AutoCamera', cam_auto)
scene.collection.objects.link(ob_auto_camera)
ob_auto_camera.location = (1.33389, -0.833067, 0.782712)
ob_auto_camera.rotation_euler = (1.09748, -7.21219e-08, 0.694738)
scene.camera = ob_auto_camera
light_auto_sun = bpy.data.lights.new('AutoSun', 'SUN')
light_auto_sun.energy = 3.0
light_auto_sun.angle = 0.0523599
ob_auto_sun = bpy.data.objects.new('AutoSun', light_auto_sun)
scene.collection.objects.link(ob_auto_sun)
ob_auto_sun.rotation_euler = (0.872665, 0.174533, 0.523599)
bpy.context.view_layer.update()

